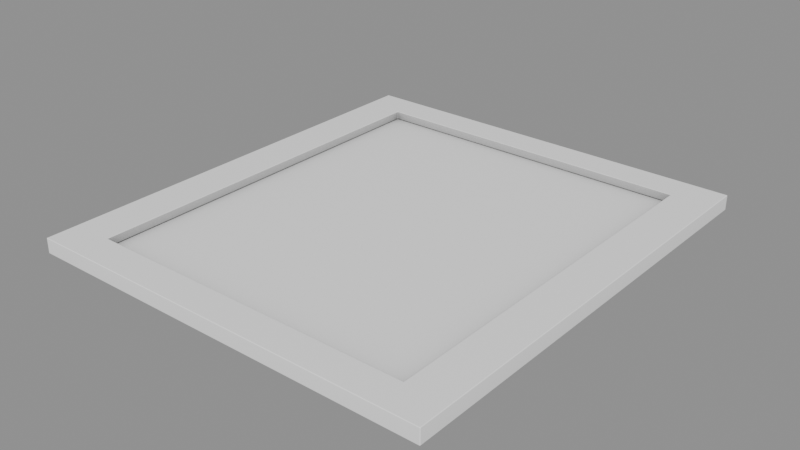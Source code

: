 # Source: CeilingStuff_stuff0.blend  (saved by Blender 5.2.45; exported with 4.5.12 LTS)
import bpy
from mathutils import Matrix  # noqa: F401  (used for matrix-valued properties, if any)

bpy.ops.wm.read_factory_settings(use_empty=True)
scene = bpy.context.scene
scene.name = 'Scene'

# ---- collections
col_ceilingstuff_stuff0 = bpy.data.collections.new('CeilingStuff_stuff0'); scene.collection.children.link(col_ceilingstuff_stuff0)

# ---- materials (node trees are filled in below, after node groups)
mat_ao_bake = bpy.data.materials.new('AO-bake')
mat_ao_bake.use_backface_culling_lightprobe_volume = False

# ---- node groups
ng_gltf_settings = bpy.data.node_groups.new('glTF Settings', 'ShaderNodeTree')
_s = ng_gltf_settings.interface.new_socket(name='Occlusion', in_out='INPUT', socket_type='NodeSocketFloat')
_s.subtype = 'FACTOR'
_s.default_value = 1.0
_s.min_value = 0.0
_s.max_value = 1.0
_N = ng_gltf_settings.nodes; _L = ng_gltf_settings.links
n0 = _N.new('NodeGroupInput'); n0.name = 'Group Input'; n0.location = (-200, 0)
n1 = _N.new('NodeGroupOutput'); n1.name = 'Group Output'; n1.location = (-2, -8)
n1.is_active_output = True
ng_smooth_by_angle_001 = bpy.data.node_groups.new('Smooth by Angle.001', 'GeometryNodeTree')
_s = ng_smooth_by_angle_001.interface.new_socket(name='Mesh', in_out='OUTPUT', socket_type='NodeSocketGeometry')
_s = ng_smooth_by_angle_001.interface.new_socket(name='Mesh', in_out='INPUT', socket_type='NodeSocketGeometry')
_s = ng_smooth_by_angle_001.interface.new_socket(name='Angle', in_out='INPUT', socket_type='NodeSocketFloat')
_s.subtype = 'ANGLE'
_s.default_value = 0.5236
_s.min_value = 0.0
_s.max_value = 3.142
_s.description = 'Maximum face angle for smooth edges'
_s = ng_smooth_by_angle_001.interface.new_socket(name='Ignore Sharpness', in_out='INPUT', socket_type='NodeSocketBool')
_s.force_non_field = True
ng_smooth_by_angle_001.description = 'Set the sharpness of mesh edges based on the angle between the neighboring faces'
ng_smooth_by_angle_001.is_modifier = True
_N = ng_smooth_by_angle_001.nodes; _L = ng_smooth_by_angle_001.links
n0 = _N.new('GeometryNodeSetShadeSmooth'); n0.name = 'Set Shade Smooth'; n0.location = (120, -80)
n0.domain = 'EDGE'
n1 = _N.new('GeometryNodeSetShadeSmooth'); n1.name = 'Set Shade Smooth.001'; n1.location = (300, -80)
n2 = _N.new('NodeGroupOutput'); n2.name = 'Group Output'; n2.location = (480, -80)
n3 = _N.new('GeometryNodeInputMeshEdgeAngle'); n3.name = 'Edge Angle'; n3.location = (-440, -240)
n4 = _N.new('NodeGroupInput'); n4.name = 'Group Input'; n4.location = (-80, -80)
n5 = _N.new('GeometryNodeInputEdgeSmooth'); n5.name = 'Is Edge Smooth'; n5.location = (-260, -120)
n6 = _N.new('GeometryNodeInputShadeSmooth'); n6.name = 'Is Shade Smooth'; n6.location = (-440, -397)
n7 = _N.new('FunctionNodeCompare'); n7.name = 'Compare'; n7.location = (-260, -260)
n7.operation = 'LESS_EQUAL'
n8 = _N.new('FunctionNodeBooleanMath'); n8.name = 'Boolean Math.001'; n8.location = (-80, -260)
n9 = _N.new('NodeGroupInput'); n9.name = 'Group Input.001'; n9.location = (-440, -329)
n10 = _N.new('NodeGroupInput'); n10.name = 'Group Input.002'; n10.location = (-259, -189)
n11 = _N.new('FunctionNodeBooleanMath'); n11.name = 'Boolean Math'; n11.location = (-80, -149)
n11.operation = 'OR'
n12 = _N.new('FunctionNodeBooleanMath'); n12.name = 'Boolean Math.002'; n12.location = (-260, -380)
n12.operation = 'OR'
n13 = _N.new('NodeGroupInput'); n13.name = 'Group Input.003'; n13.location = (-440, -460)
_L.new(n3.outputs[0], n7.inputs[0])
_L.new(n1.outputs[0], n2.inputs[0])
_L.new(n9.outputs[1], n7.inputs[1])
_L.new(n7.outputs[0], n8.inputs[0])
_L.new(n4.outputs[0], n0.inputs[0])
_L.new(n0.outputs[0], n1.inputs[0])
_L.new(n8.outputs[0], n0.inputs[2])
_L.new(n10.outputs[2], n11.inputs[1])
_L.new(n5.outputs[0], n11.inputs[0])
_L.new(n11.outputs[0], n0.inputs[1])
_L.new(n13.outputs[2], n12.inputs[1])
_L.new(n6.outputs[0], n12.inputs[0])
_L.new(n12.outputs[0], n8.inputs[1])
n2.is_active_output = True

# ---- material node trees
mat_ao_bake.use_nodes = True; mat_ao_bake.node_tree.nodes.clear()
_N = mat_ao_bake.node_tree.nodes; _L = mat_ao_bake.node_tree.links
n0 = _N.new('ShaderNodeOutputMaterial'); n0.name = 'Material Output'; n0.location = (340, 260)
n1 = _N.new('ShaderNodeAmbientOcclusion'); n1.name = 'Ambient Occlusion'; n1.location = (-220, 200)
n1.inputs[1].default_value = 2.0
n2 = _N.new('ShaderNodeBsdfPrincipled'); n2.name = 'Principled BSDF'; n2.location = (60, 260)
n2.distribution = 'GGX'
n2.subsurface_method = 'BURLEY'
n2.inputs[3].default_value = 1.45
n2.inputs[27].default_value = (0.0, 0.0, 0.0, 1.0)
n2.inputs[28].default_value = 1.0
n3 = _N.new('ShaderNodeGroup'); n3.name = 'Group'; n3.location = (800, 260)
n3.width = 208
n3.node_tree = ng_gltf_settings
n3.inputs[0].default_value = 1.0
_L.new(n2.outputs[0], n0.inputs[0])
_L.new(n1.outputs[0], n2.inputs[0])
n0.is_active_output = True

# ---- meshes
me_plano_075 = bpy.data.meshes.new('Plano.075')
me_plano_075.from_pydata([(0.2701, 0.2973, -2.124e-07), (0.2701, 0.2973, -0.02001), (0.2701, -0.2973, -2.599e-08), (0.2701, -0.2973, -0.02001), (-0.2701, 0.2973, 2.644e-07), (-0.2701, 0.2973, -0.02001), (-0.2701, -0.2973, 4.508e-07), (-0.2701, -0.2973, -0.02001), (-0.2242, 0.2635, -0.02001), (-0.2159, 0.2541, 2.606e-07), (0.2242, 0.2635, -0.02001), (0.2159, 0.2541, 2.222e-08), (0.2242, -0.2635, -0.02001), (0.2159, -0.2541, -2.222e-08), (-0.2242, -0.2635, -0.02001), (-0.2159, -0.2541, 4.546e-07), (-0.216, 0.254, -0.01096), (0.216, 0.254, -0.01096), (0.216, -0.254, -0.01096), (-0.216, -0.254, -0.01096), (-0.216, 0.254, -0.01096), (0.216, 0.254, -0.01096), (0.216, -0.254, -0.01096), (-0.216, -0.254, -0.01096), (-0.216, 0.254, -0.02001), (0.216, 0.254, -0.02001), (0.216, -0.254, -0.02001), (-0.216, -0.254, -0.02001)], [], [(4, 0, 1, 5), (0, 2, 3, 1), (2, 6, 7, 3), (6, 4, 5, 7), (1, 10, 8, 5), (0, 4, 9, 11), (3, 12, 10, 1), (2, 0, 11, 13), (7, 14, 12, 3), (6, 2, 13, 15), (5, 8, 14, 7), (4, 6, 15, 9), (8, 10, 17, 16), (14, 8, 16, 19), (12, 14, 19, 18), (10, 12, 18, 17), (17, 18, 13, 11), (18, 19, 15, 13), (19, 16, 9, 15), (16, 17, 11, 9), (20, 24, 27, 23), (22, 26, 25, 21), (23, 27, 26, 22), (21, 25, 24, 20), (24, 25, 26, 27), (20, 23, 22, 21)])
me_plano_075.polygons.foreach_set('use_smooth', [True] * 26)
_uv = me_plano_075.uv_layers.new(name='UVMap')
_uv.uv.foreach_set('vector', [0.6694, 0.7425, 0.6694, 0.7885, 0.6677, 0.7885, 0.6677, 0.7425, 0.14, 0.7493, 0.14, 0.6986, 0.1417, 0.6986, 0.1417, 0.7493, 0.6738, 0.7901, 0.6738, 0.744, 0.6755, 0.744, 0.6755, 0.7901, 0.2337, 0.7152, 0.2337, 0.7659, 0.232, 0.7659, 0.232, 0.7152, 0.2977, 0.4418, 0.3016, 0.4389, 0.3399, 0.4389, 0.3438, 0.4418, 0.2171, 0.7659, 0.171, 0.7659, 0.1757, 0.7622, 0.2125, 0.7622, 0.2977, 0.391, 0.3016, 0.3939, 0.3016, 0.4389, 0.2977, 0.4418, 0.2171, 0.7152, 0.2171, 0.7659, 0.2125, 0.7622, 0.2125, 0.7189, 0.3438, 0.391, 0.3399, 0.3939, 0.3016, 0.3939, 0.2977, 0.391, 0.171, 0.7152, 0.2171, 0.7152, 0.2125, 0.7189, 0.1757, 0.7189, 0.3438, 0.4418, 0.3399, 0.4389, 0.3399, 0.3939, 0.3438, 0.391, 0.171, 0.7659, 0.171, 0.7152, 0.1757, 0.7189, 0.1757, 0.7622, 0.3399, 0.4389, 0.3016, 0.4389, 0.3023, 0.4381, 0.3391, 0.4381, 0.7885, 0.6893, 0.7885, 0.7343, 0.7878, 0.7335, 0.7878, 0.6901, 0.3016, 0.3939, 0.3399, 0.3939, 0.3391, 0.3947, 0.3023, 0.3947, 0.4764, 0.7541, 0.4764, 0.7991, 0.4757, 0.7983, 0.4757, 0.755, 0.4757, 0.755, 0.4757, 0.7983, 0.4747, 0.7983, 0.4747, 0.7549, 0.1076, 0.06785, 0.1076, 0.031, 0.1086, 0.031, 0.1086, 0.06784, 0.7878, 0.6901, 0.7878, 0.7335, 0.7868, 0.7335, 0.7868, 0.6901, 0.6921, 0.7215, 0.6921, 0.7584, 0.6911, 0.7584, 0.6911, 0.7215, 0.7878, 0.06974, 0.7885, 0.06974, 0.7885, 0.1131, 0.7878, 0.1131, 0.4817, 0.7527, 0.4825, 0.7527, 0.4825, 0.7961, 0.4817, 0.7961, 0.1214, 0.031, 0.1221, 0.031, 0.1221, 0.06785, 0.1214, 0.06785, 0.05428, 0.1267, 0.05351, 0.1267, 0.05351, 0.0898, 0.05428, 0.0898, 0.4674, 0.7976, 0.4306, 0.7976, 0.4306, 0.7543, 0.4674, 0.7543, 0.705, 0.8232, 0.705, 0.7799, 0.7418, 0.7799, 0.7418, 0.8232])
me_plano_075.materials.append(mat_ao_bake)
me_plano_075.update()
me_plano_076 = bpy.data.meshes.new('Plano.076')
me_plano_076.from_pydata([(-0.1866, 1.749e-09, -0.02001), (-0.1873, 0.003827, -0.02001), (-0.1895, 0.007071, -0.02001), (-0.1927, 0.009239, -0.02001), (-0.1966, 0.01, -0.02001), (-0.2004, 0.009239, -0.02001), (-0.2036, 0.007071, -0.02001), (-0.2058, 0.003827, -0.02001), (-0.2066, 1.749e-09, -0.02001), (-0.2058, -0.003827, -0.02001), (-0.2036, -0.007071, -0.02001), (-0.2004, -0.009239, -0.02001), (-0.1966, -0.01, -0.02001), (-0.1927, -0.009239, -0.02001), (-0.1895, -0.007071, -0.02001), (-0.1873, -0.003827, -0.02001), (-0.1875, 2.153e-09, -0.02463), (-0.1882, 0.003487, -0.02463), (-0.1901, 0.006443, -0.02463), (-0.1931, 0.008418, -0.02463), (-0.1966, 0.009112, -0.02463), (-0.2001, 0.008418, -0.02463), (-0.203, 0.006443, -0.02463), (-0.205, 0.003487, -0.02463), (-0.2057, 2.153e-09, -0.02463), (-0.205, -0.003487, -0.02463), (-0.203, -0.006443, -0.02463), (-0.2001, -0.008418, -0.02463), (-0.1966, -0.009112, -0.02463), (-0.1931, -0.008418, -0.02463), (-0.1901, -0.006443, -0.02463), (-0.1882, -0.003487, -0.02463), (-0.1873, 0.003827, -0.02463), (-0.1866, 2.153e-09, -0.02463), (-0.1895, 0.007071, -0.02463), (-0.1927, 0.009239, -0.02463), (-0.1966, 0.01, -0.02463), (-0.2004, 0.009239, -0.02463), (-0.2036, 0.007071, -0.02463), (-0.2058, 0.003827, -0.02463), (-0.2066, 2.153e-09, -0.02463), (-0.2058, -0.003827, -0.02463), (-0.2036, -0.007071, -0.02463), (-0.2004, -0.009239, -0.02463), (-0.1966, -0.01, -0.02463), (-0.1927, -0.009239, -0.02463), (-0.1895, -0.007071, -0.02463), (-0.1873, -0.003827, -0.02463), (-0.2058, 0.003827, -0.02405), (-0.2066, 2.103e-09, -0.02405), (-0.1866, 2.103e-09, -0.02405), (-0.1873, 0.003827, -0.02405), (-0.1873, -0.003827, -0.02405), (-0.2058, -0.003827, -0.02405), (-0.1895, 0.007071, -0.02405), (-0.2036, -0.007071, -0.02405), (-0.1927, 0.009239, -0.02405), (-0.2004, -0.009239, -0.02405), (-0.1966, 0.01, -0.02405), (-0.1966, -0.01, -0.02405), (-0.2004, 0.009239, -0.02405), (-0.1927, -0.009239, -0.02405), (-0.2036, 0.007071, -0.02405), (-0.1895, -0.007071, -0.02405)], [], [(49, 48, 39, 40), (51, 50, 33, 32), (50, 52, 47, 33), (53, 49, 40, 41), (54, 51, 32, 34), (55, 53, 41, 42), (56, 54, 34, 35), (57, 55, 42, 43), (58, 56, 35, 36), (59, 57, 43, 44), (60, 58, 36, 37), (61, 59, 44, 45), (62, 60, 37, 38), (63, 61, 45, 46), (48, 62, 38, 39), (52, 63, 46, 47), (17, 16, 31, 30, 29, 28, 27, 26, 25, 24, 23, 22, 21, 20, 19, 18), (16, 17, 32, 33), (17, 18, 34, 32), (18, 19, 35, 34), (19, 20, 36, 35), (20, 21, 37, 36), (21, 22, 38, 37), (22, 23, 39, 38), (23, 24, 40, 39), (24, 25, 41, 40), (25, 26, 42, 41), (26, 27, 43, 42), (27, 28, 44, 43), (28, 29, 45, 44), (29, 30, 46, 45), (30, 31, 47, 46), (31, 16, 33, 47), (15, 14, 63, 52), (7, 6, 62, 48), (14, 13, 61, 63), (6, 5, 60, 62), (13, 12, 59, 61), (5, 4, 58, 60), (12, 11, 57, 59), (4, 3, 56, 58), (11, 10, 55, 57), (3, 2, 54, 56), (10, 9, 53, 55), (2, 1, 51, 54), (9, 8, 49, 53), (0, 15, 52, 50), (1, 0, 50, 51), (8, 7, 48, 49)])
me_plano_076.polygons.foreach_set('use_smooth', [True] * 49)
_uv = me_plano_076.uv_layers.new(name='UVMap')
_uv.uv.foreach_set('vector', [0.0, 0.0, 0.0, 0.0, 0.0, 0.0, 0.0, 0.0, 0.0, 0.0, 0.0, 0.0, 0.0, 0.0, 0.0, 0.0, 0.0, 0.0, 0.0, 0.0, 0.0, 0.0, 0.0, 0.0, 0.0, 0.0, 0.0, 0.0, 0.0, 0.0, 0.0, 0.0, 0.0, 0.0, 0.0, 0.0, 0.0, 0.0, 0.0, 0.0, 0.0, 0.0, 0.0, 0.0, 0.0, 0.0, 0.0, 0.0, 0.0, 0.0, 0.0, 0.0, 0.0, 0.0, 0.0, 0.0, 0.0, 0.0, 0.0, 0.0, 0.0, 0.0, 0.0, 0.0, 0.0, 0.0, 0.0, 0.0, 0.0, 0.0, 0.0, 0.0, 0.0, 0.0, 0.0, 0.0, 0.0, 0.0, 0.0, 0.0, 0.0, 0.0, 0.0, 0.0, 0.0, 0.0, 0.0, 0.0, 0.0, 0.0, 0.0, 0.0, 0.0, 0.0, 0.0, 0.0, 0.0, 0.0, 0.0, 0.0, 0.0, 0.0, 0.0, 0.0, 0.0, 0.0, 0.0, 0.0, 0.0, 0.0, 0.0, 0.0, 0.0, 0.0, 0.0, 0.0, 0.0, 0.0, 0.0, 0.0, 0.0, 0.0, 0.0, 0.0, 0.0, 0.0, 0.0, 0.0, 0.0, 0.0, 0.0, 0.0, 0.0, 0.0, 0.0, 0.0, 0.0, 0.0, 0.0, 0.0, 0.0, 0.0, 0.0, 0.0, 0.0, 0.0, 0.0, 0.0, 0.0, 0.0, 0.0, 0.0, 0.0, 0.0, 0.0, 0.0, 0.0, 0.0, 0.0, 0.0, 0.0, 0.0, 0.0, 0.0, 0.0, 0.0, 0.0, 0.0, 0.0, 0.0, 0.0, 0.0, 0.0, 0.0, 0.0, 0.0, 0.0, 0.0, 0.0, 0.0, 0.0, 0.0, 0.0, 0.0, 0.0, 0.0, 0.0, 0.0, 0.0, 0.0, 0.0, 0.0, 0.0, 0.0, 0.0, 0.0, 0.0, 0.0, 0.0, 0.0, 0.0, 0.0, 0.0, 0.0, 0.0, 0.0, 0.0, 0.0, 0.0, 0.0, 0.0, 0.0, 0.0, 0.0, 0.0, 0.0, 0.0, 0.0, 0.0, 0.0, 0.0, 0.0, 0.0, 0.0, 0.0, 0.0, 0.0, 0.0, 0.0, 0.0, 0.0, 0.0, 0.0, 0.0, 0.0, 0.0, 0.0, 0.0, 0.0, 0.0, 0.0, 0.0, 0.0, 0.0, 0.0, 0.0, 0.0, 0.0, 0.0, 0.0, 0.0, 0.0, 0.0, 0.0, 0.0, 0.0, 0.0, 0.0, 0.0, 0.0, 0.0, 0.0, 0.0, 0.0, 0.0, 0.0, 0.0, 0.0, 0.0, 0.0, 0.0, 0.0, 0.0, 0.0, 0.0, 0.0, 0.0, 0.0, 0.0, 0.0, 0.0, 0.0, 0.0, 0.0, 0.0, 0.0, 0.0, 0.0, 0.0, 0.0, 0.0, 0.0, 0.0, 0.0, 0.0, 0.0, 0.0, 0.0, 0.0, 0.0, 0.0, 0.0, 0.0, 0.0, 0.0, 0.0, 0.0, 0.0, 0.0, 0.0, 0.0, 0.0, 0.0, 0.0, 0.0, 0.0, 0.0, 0.0, 0.0, 0.0, 0.0, 0.0, 0.0, 0.0, 0.0, 0.0, 0.0, 0.0, 0.0, 0.0, 0.0, 0.0, 0.0, 0.0, 0.0, 0.0, 0.0, 0.0, 0.0, 0.0, 0.0, 0.0, 0.0, 0.0, 0.0, 0.0, 0.0, 0.0, 0.0, 0.0, 0.0, 0.0, 0.0, 0.0, 0.0, 0.0, 0.0, 0.0, 0.0, 0.0, 0.0, 0.0, 0.0, 0.0, 0.0, 0.0, 0.0, 0.0, 0.0, 0.0, 0.0, 0.0, 0.0, 0.0, 0.0, 0.0, 0.0, 0.0, 0.0, 0.0, 0.0, 0.0, 0.0, 0.0, 0.0, 0.0, 0.0, 0.0, 0.0, 0.0, 0.0, 0.0, 0.0, 0.0, 0.0, 0.0, 0.0, 0.0, 0.0, 0.0, 0.0, 0.0, 0.0, 0.0, 0.0, 0.0, 0.0, 0.0, 0.0, 0.0, 0.0, 0.0, 0.0, 0.0, 0.0, 0.0])
me_plano_076.materials.append(mat_ao_bake)
me_plano_076.update()

# ---- objects
ob_wall0_stuff1 = bpy.data.objects.new('wall0_stuff1', me_plano_075)
ob_wall0_stuff0 = bpy.data.objects.new('wall0_stuff0', me_plano_076)

# ---- transforms, parenting, visibility, modifiers, constraints
ob_wall0_stuff1.location = (0.0, 0.0, 0.0)
_m = ob_wall0_stuff1.modifiers.new('Bevel', 'BEVEL')
_m.width = 0.001
_m.width_pct = 0.001
_m.segments = 2
_m = ob_wall0_stuff1.modifiers.new('Smooth by Angle.001', 'NODES')
_m.node_group = ng_smooth_by_angle_001
_m.show_group_selector = False
_m = ob_wall0_stuff1.modifiers.new('WeightedNormal', 'WEIGHTED_NORMAL')
ob_wall0_stuff0.location = (0.0, 0.0, 0.0)
_m = ob_wall0_stuff0.modifiers.new('Smooth by Angle.001', 'NODES')
_m.node_group = ng_smooth_by_angle_001
_m.show_group_selector = False
_m = ob_wall0_stuff0.modifiers.new('WeightedNormal', 'WEIGHTED_NORMAL')

# ---- collection membership
col_ceilingstuff_stuff0.objects.link(ob_wall0_stuff1)
col_ceilingstuff_stuff0.objects.link(ob_wall0_stuff0)

# ---- scene / render settings (as saved in the file)
scene.frame_start = 1; scene.frame_end = 250; scene.frame_set(1)
scene.render.engine = 'BLENDER_EEVEE_NEXT'
scene.render.bake_bias = 0.0
scene.render.bake_samples = 0
scene.render.compositor_device = 'GPU'
scene.eevee.use_volume_custom_range = False
scene.eevee.fast_gi_thickness_near = 0.1
scene.eevee.fast_gi_thickness_far = 0.0
scene.eevee.ray_tracing_options.screen_trace_thickness = 0.1
bpy.context.view_layer.update()

# ---- added for rendering (the .blend has no active camera and no usable light): camera, sun + grey world if the file has none
cam_auto = bpy.data.cameras.new('AutoCamera')
cam_auto.lens = 50.0
cam_auto.sensor_width = 36.0
cam_auto.clip_end = 1000.0
ob_auto_camera = bpy.data.objects.new('AutoCamera', cam_auto)
scene.collection.objects.link(ob_auto_camera)
ob_auto_camera.location = (0.743664, -0.892397, 0.582616)
ob_auto_camera.rotation_euler = (1.09748, -7.21219e-08, 0.694738)
scene.camera = ob_auto_camera
light_auto_sun = bpy.data.lights.new('AutoSun', 'SUN')
light_auto_sun.energy = 3.0
light_auto_sun.angle = 0.0523599
ob_auto_sun = bpy.data.objects.new('AutoSun', light_auto_sun)
scene.collection.objects.link(ob_auto_sun)
ob_auto_sun.rotation_euler = (0.872665, 0.174533, 0.523599)
if scene.world is None:
    world_auto = bpy.data.worlds.new('AutoWorld')
    world_auto.color = (0.3, 0.3, 0.3)
    scene.world = world_auto
bpy.context.view_layer.update()
